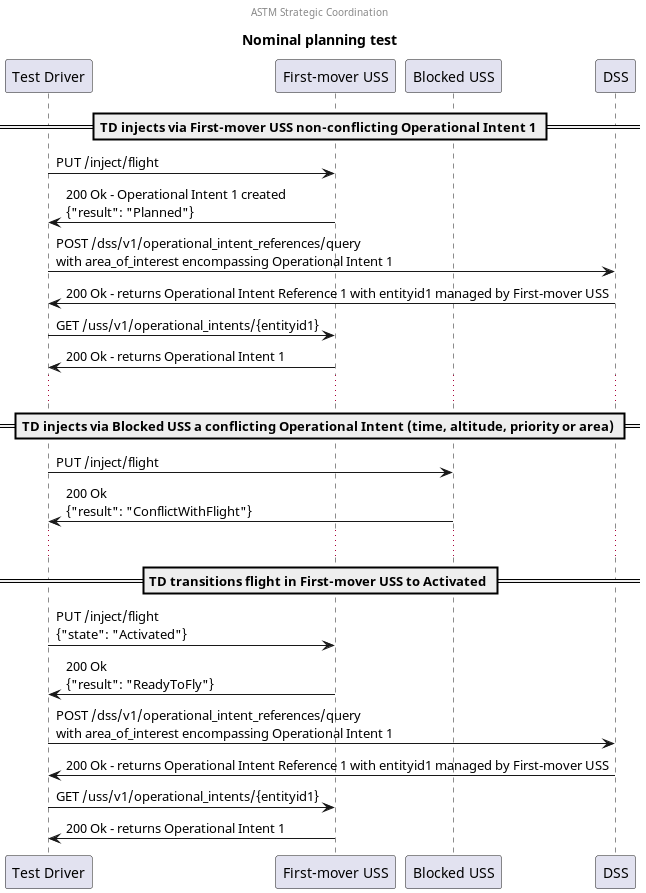

The diagram above was rendered by PlantUML. Its source (embedded in the PNG):
@startuml
center header ASTM Strategic Coordination
title Nominal planning test

participant "Test Driver" as TD
participant "First-mover USS" as USS1
participant "Blocked USS" as USS2
participant "DSS"

== TD injects via First-mover USS non-conflicting Operational Intent 1 ==

TD -> USS1: PUT /inject/flight
TD <- USS1: 200 Ok - Operational Intent 1 created\n{"result": "Planned"}

TD -> DSS: POST /dss/v1/operational_intent_references/query\nwith area_of_interest encompassing Operational Intent 1
TD <- DSS: 200 Ok - returns Operational Intent Reference 1 with entityid1 managed by First-mover USS

TD -> USS1: GET /uss/v1/operational_intents/{entityid1}
TD <- USS1: 200 Ok - returns Operational Intent 1

...

== TD injects via Blocked USS a conflicting Operational Intent (time, altitude, priority or area) ==

TD -> USS2: PUT /inject/flight
TD <- USS2: 200 Ok\n{"result": "ConflictWithFlight"}

...

== TD transitions flight in First-mover USS to Activated ==

TD -> USS1: PUT /inject/flight\n{"state": "Activated"}
TD <- USS1: 200 Ok\n{"result": "ReadyToFly"}

TD -> DSS: POST /dss/v1/operational_intent_references/query\nwith area_of_interest encompassing Operational Intent 1
TD <- DSS: 200 Ok - returns Operational Intent Reference 1 with entityid1 managed by First-mover USS

TD -> USS1: GET /uss/v1/operational_intents/{entityid1}
TD <- USS1: 200 Ok - returns Operational Intent 1

@enduml